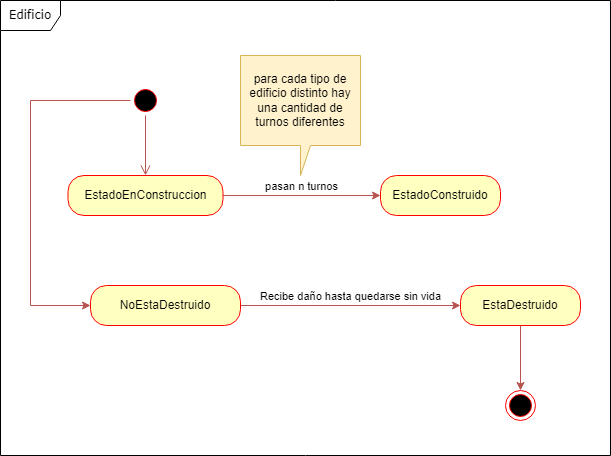

The diagram above was exported from draw.io. Its source (the exported page's mxGraphModel, read from the mxfile embedded in the PNG):
<mxGraphModel dx="1640" dy="976" grid="1" gridSize="10" guides="1" tooltips="1" connect="1" arrows="1" fold="1" page="1" pageScale="1" pageWidth="1100" pageHeight="850" background="none" math="0" shadow="0">
  <root>
    <mxCell id="0" />
    <mxCell id="1" parent="0" />
    <mxCell id="2a3bc250acf0617d-8" value="Edificio" style="shape=umlFrame;whiteSpace=wrap;html=1;rounded=1;shadow=0;comic=0;labelBackgroundColor=none;strokeWidth=1;fontFamily=Verdana;fontSize=12;align=center;movable=1;resizable=1;rotatable=1;deletable=1;editable=1;connectable=1;" parent="1" vertex="1">
      <mxGeometry x="30" y="35" width="610" height="455" as="geometry" />
    </mxCell>
    <mxCell id="9L8P99Ggtk0J50DdKsJi-14" style="edgeStyle=orthogonalEdgeStyle;rounded=0;orthogonalLoop=1;jettySize=auto;html=1;exitX=0;exitY=0.5;exitDx=0;exitDy=0;entryX=0;entryY=0.5;entryDx=0;entryDy=0;fillColor=#f8cecc;strokeColor=#b85450;" edge="1" parent="1" source="9L8P99Ggtk0J50DdKsJi-3" target="9L8P99Ggtk0J50DdKsJi-12">
      <mxGeometry relative="1" as="geometry">
        <Array as="points">
          <mxPoint x="60" y="135" />
          <mxPoint x="60" y="340" />
        </Array>
      </mxGeometry>
    </mxCell>
    <mxCell id="9L8P99Ggtk0J50DdKsJi-3" value="" style="ellipse;html=1;shape=startState;fillColor=#000000;strokeColor=#ff0000;" vertex="1" parent="1">
      <mxGeometry x="160" y="120" width="30" height="30" as="geometry" />
    </mxCell>
    <mxCell id="9L8P99Ggtk0J50DdKsJi-4" value="" style="edgeStyle=orthogonalEdgeStyle;html=1;verticalAlign=bottom;endArrow=open;endSize=8;strokeColor=#b85450;rounded=0;fillColor=#f8cecc;" edge="1" source="9L8P99Ggtk0J50DdKsJi-3" parent="1">
      <mxGeometry relative="1" as="geometry">
        <mxPoint x="175" y="210" as="targetPoint" />
      </mxGeometry>
    </mxCell>
    <mxCell id="9L8P99Ggtk0J50DdKsJi-9" value="pasan n turnos" style="edgeStyle=orthogonalEdgeStyle;rounded=0;orthogonalLoop=1;jettySize=auto;html=1;exitX=1;exitY=0.5;exitDx=0;exitDy=0;entryX=0;entryY=0.5;entryDx=0;entryDy=0;labelPosition=center;verticalLabelPosition=top;align=center;verticalAlign=bottom;fillColor=#f8cecc;strokeColor=#b85450;" edge="1" parent="1" source="9L8P99Ggtk0J50DdKsJi-5" target="9L8P99Ggtk0J50DdKsJi-7">
      <mxGeometry relative="1" as="geometry" />
    </mxCell>
    <mxCell id="9L8P99Ggtk0J50DdKsJi-5" value="EstadoEnConstruccion" style="rounded=1;whiteSpace=wrap;html=1;arcSize=40;fontColor=#000000;fillColor=#ffffc0;strokeColor=#ff0000;" vertex="1" parent="1">
      <mxGeometry x="97.5" y="210" width="155" height="40" as="geometry" />
    </mxCell>
    <mxCell id="9L8P99Ggtk0J50DdKsJi-7" value="EstadoConstruido" style="rounded=1;whiteSpace=wrap;html=1;arcSize=40;fontColor=#000000;fillColor=#ffffc0;strokeColor=#ff0000;" vertex="1" parent="1">
      <mxGeometry x="410" y="210" width="120" height="40" as="geometry" />
    </mxCell>
    <mxCell id="9L8P99Ggtk0J50DdKsJi-10" value="para cada tipo de edificio distinto hay una cantidad de turnos diferentes" style="shape=callout;whiteSpace=wrap;html=1;perimeter=calloutPerimeter;fillColor=#fff2cc;strokeColor=#d6b656;base=10;position2=0.5;" vertex="1" parent="1">
      <mxGeometry x="270" y="90" width="120" height="120" as="geometry" />
    </mxCell>
    <mxCell id="9L8P99Ggtk0J50DdKsJi-15" value="Recibe daño hasta quedarse sin vida" style="edgeStyle=orthogonalEdgeStyle;rounded=0;orthogonalLoop=1;jettySize=auto;html=1;exitX=1;exitY=0.5;exitDx=0;exitDy=0;fillColor=#f8cecc;strokeColor=#b85450;labelPosition=center;verticalLabelPosition=top;align=center;verticalAlign=bottom;" edge="1" parent="1" source="9L8P99Ggtk0J50DdKsJi-12">
      <mxGeometry relative="1" as="geometry">
        <mxPoint x="490" y="340" as="targetPoint" />
      </mxGeometry>
    </mxCell>
    <mxCell id="9L8P99Ggtk0J50DdKsJi-12" value="NoEstaDestruido" style="rounded=1;whiteSpace=wrap;html=1;arcSize=40;fontColor=#000000;fillColor=#ffffc0;strokeColor=#ff0000;" vertex="1" parent="1">
      <mxGeometry x="120" y="320" width="150" height="40" as="geometry" />
    </mxCell>
    <mxCell id="9L8P99Ggtk0J50DdKsJi-19" style="edgeStyle=orthogonalEdgeStyle;rounded=0;orthogonalLoop=1;jettySize=auto;html=1;exitX=0.5;exitY=1;exitDx=0;exitDy=0;entryX=0.5;entryY=0;entryDx=0;entryDy=0;fillColor=#f8cecc;strokeColor=#b85450;" edge="1" parent="1" source="9L8P99Ggtk0J50DdKsJi-16" target="9L8P99Ggtk0J50DdKsJi-18">
      <mxGeometry relative="1" as="geometry" />
    </mxCell>
    <mxCell id="9L8P99Ggtk0J50DdKsJi-16" value="EstaDestruido" style="rounded=1;whiteSpace=wrap;html=1;arcSize=40;fontColor=#000000;fillColor=#ffffc0;strokeColor=#ff0000;" vertex="1" parent="1">
      <mxGeometry x="490" y="320" width="120" height="40" as="geometry" />
    </mxCell>
    <mxCell id="9L8P99Ggtk0J50DdKsJi-18" value="" style="ellipse;html=1;shape=endState;fillColor=#000000;strokeColor=#ff0000;" vertex="1" parent="1">
      <mxGeometry x="535" y="425" width="30" height="30" as="geometry" />
    </mxCell>
  </root>
</mxGraphModel>